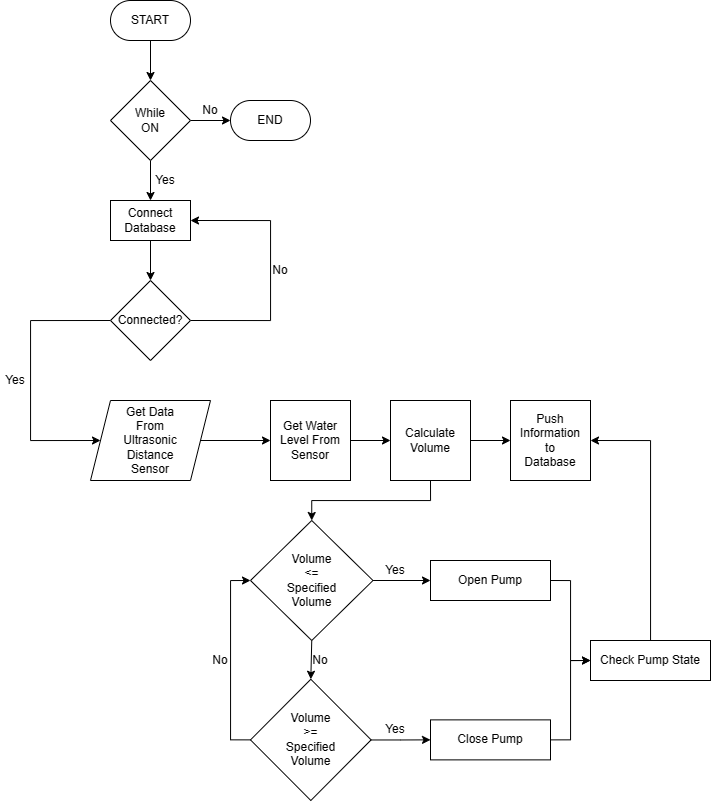

The diagram above was exported from draw.io. Its source (the exported page's mxGraphModel, read from the mxfile embedded in the PNG):
<mxGraphModel dx="1969" dy="927" grid="1" gridSize="10" guides="1" tooltips="1" connect="1" arrows="1" fold="1" page="1" pageScale="1" pageWidth="1600" pageHeight="900" math="0" shadow="0">
  <root>
    <mxCell id="0" />
    <mxCell id="1" parent="0" />
    <mxCell id="E5Ex_lbN0JhBKBRKAw5k-11" style="edgeStyle=orthogonalEdgeStyle;rounded=0;orthogonalLoop=1;jettySize=auto;html=1;exitX=0.5;exitY=1;exitDx=0;exitDy=0;entryX=0.5;entryY=0;entryDx=0;entryDy=0;" edge="1" parent="1" source="E5Ex_lbN0JhBKBRKAw5k-1" target="E5Ex_lbN0JhBKBRKAw5k-2">
      <mxGeometry relative="1" as="geometry" />
    </mxCell>
    <mxCell id="E5Ex_lbN0JhBKBRKAw5k-1" value="START" style="rounded=1;whiteSpace=wrap;html=1;arcSize=50;" vertex="1" parent="1">
      <mxGeometry x="240" width="80" height="40" as="geometry" />
    </mxCell>
    <mxCell id="E5Ex_lbN0JhBKBRKAw5k-5" style="edgeStyle=orthogonalEdgeStyle;rounded=0;orthogonalLoop=1;jettySize=auto;html=1;exitX=1;exitY=0.5;exitDx=0;exitDy=0;entryX=0;entryY=0.5;entryDx=0;entryDy=0;" edge="1" parent="1" source="E5Ex_lbN0JhBKBRKAw5k-2" target="E5Ex_lbN0JhBKBRKAw5k-3">
      <mxGeometry relative="1" as="geometry" />
    </mxCell>
    <mxCell id="E5Ex_lbN0JhBKBRKAw5k-10" style="edgeStyle=orthogonalEdgeStyle;rounded=0;orthogonalLoop=1;jettySize=auto;html=1;exitX=0.5;exitY=1;exitDx=0;exitDy=0;entryX=0.5;entryY=0;entryDx=0;entryDy=0;" edge="1" parent="1" source="E5Ex_lbN0JhBKBRKAw5k-2" target="E5Ex_lbN0JhBKBRKAw5k-6">
      <mxGeometry relative="1" as="geometry" />
    </mxCell>
    <mxCell id="E5Ex_lbN0JhBKBRKAw5k-2" value="While&lt;br&gt;ON" style="rhombus;whiteSpace=wrap;html=1;" vertex="1" parent="1">
      <mxGeometry x="240" y="80" width="80" height="80" as="geometry" />
    </mxCell>
    <mxCell id="E5Ex_lbN0JhBKBRKAw5k-3" value="END" style="rounded=1;whiteSpace=wrap;html=1;arcSize=50;" vertex="1" parent="1">
      <mxGeometry x="360" y="100" width="80" height="40" as="geometry" />
    </mxCell>
    <mxCell id="E5Ex_lbN0JhBKBRKAw5k-9" style="edgeStyle=orthogonalEdgeStyle;rounded=0;orthogonalLoop=1;jettySize=auto;html=1;exitX=0.5;exitY=1;exitDx=0;exitDy=0;" edge="1" parent="1" source="E5Ex_lbN0JhBKBRKAw5k-6" target="E5Ex_lbN0JhBKBRKAw5k-7">
      <mxGeometry relative="1" as="geometry" />
    </mxCell>
    <mxCell id="E5Ex_lbN0JhBKBRKAw5k-6" value="Connect&lt;br&gt;Database" style="rounded=0;whiteSpace=wrap;html=1;" vertex="1" parent="1">
      <mxGeometry x="240" y="200" width="80" height="40" as="geometry" />
    </mxCell>
    <mxCell id="E5Ex_lbN0JhBKBRKAw5k-8" style="edgeStyle=orthogonalEdgeStyle;rounded=0;orthogonalLoop=1;jettySize=auto;html=1;exitX=1;exitY=0.5;exitDx=0;exitDy=0;entryX=1;entryY=0.5;entryDx=0;entryDy=0;" edge="1" parent="1" source="E5Ex_lbN0JhBKBRKAw5k-7" target="E5Ex_lbN0JhBKBRKAw5k-6">
      <mxGeometry relative="1" as="geometry">
        <Array as="points">
          <mxPoint x="400" y="320" />
          <mxPoint x="400" y="220" />
        </Array>
      </mxGeometry>
    </mxCell>
    <mxCell id="E5Ex_lbN0JhBKBRKAw5k-13" style="edgeStyle=orthogonalEdgeStyle;rounded=0;orthogonalLoop=1;jettySize=auto;html=1;exitX=0;exitY=0.5;exitDx=0;exitDy=0;entryX=0;entryY=0.5;entryDx=0;entryDy=0;" edge="1" parent="1" source="E5Ex_lbN0JhBKBRKAw5k-7" target="E5Ex_lbN0JhBKBRKAw5k-12">
      <mxGeometry relative="1" as="geometry">
        <Array as="points">
          <mxPoint x="160" y="320" />
          <mxPoint x="160" y="440" />
        </Array>
      </mxGeometry>
    </mxCell>
    <mxCell id="E5Ex_lbN0JhBKBRKAw5k-7" value="Connected?" style="rhombus;whiteSpace=wrap;html=1;" vertex="1" parent="1">
      <mxGeometry x="240" y="280" width="80" height="80" as="geometry" />
    </mxCell>
    <mxCell id="E5Ex_lbN0JhBKBRKAw5k-19" style="edgeStyle=orthogonalEdgeStyle;rounded=0;orthogonalLoop=1;jettySize=auto;html=1;exitX=1;exitY=0.5;exitDx=0;exitDy=0;entryX=0;entryY=0.5;entryDx=0;entryDy=0;" edge="1" parent="1" source="E5Ex_lbN0JhBKBRKAw5k-12" target="E5Ex_lbN0JhBKBRKAw5k-15">
      <mxGeometry relative="1" as="geometry" />
    </mxCell>
    <mxCell id="E5Ex_lbN0JhBKBRKAw5k-12" value="Get Data&lt;br&gt;From&lt;br&gt;Ultrasonic&lt;br&gt;Distance&lt;br&gt;Sensor" style="shape=parallelogram;perimeter=parallelogramPerimeter;whiteSpace=wrap;html=1;fixedSize=1;" vertex="1" parent="1">
      <mxGeometry x="220" y="400" width="120" height="80" as="geometry" />
    </mxCell>
    <mxCell id="E5Ex_lbN0JhBKBRKAw5k-20" style="edgeStyle=orthogonalEdgeStyle;rounded=0;orthogonalLoop=1;jettySize=auto;html=1;exitX=1;exitY=0.5;exitDx=0;exitDy=0;" edge="1" parent="1" source="E5Ex_lbN0JhBKBRKAw5k-15" target="E5Ex_lbN0JhBKBRKAw5k-16">
      <mxGeometry relative="1" as="geometry" />
    </mxCell>
    <mxCell id="E5Ex_lbN0JhBKBRKAw5k-15" value="Get Water&lt;br&gt;Level From&lt;br&gt;Sensor" style="whiteSpace=wrap;html=1;aspect=fixed;" vertex="1" parent="1">
      <mxGeometry x="400" y="400" width="80" height="80" as="geometry" />
    </mxCell>
    <mxCell id="E5Ex_lbN0JhBKBRKAw5k-21" style="edgeStyle=orthogonalEdgeStyle;rounded=0;orthogonalLoop=1;jettySize=auto;html=1;exitX=1;exitY=0.5;exitDx=0;exitDy=0;entryX=0;entryY=0.5;entryDx=0;entryDy=0;" edge="1" parent="1" source="E5Ex_lbN0JhBKBRKAw5k-16" target="E5Ex_lbN0JhBKBRKAw5k-18">
      <mxGeometry relative="1" as="geometry" />
    </mxCell>
    <mxCell id="E5Ex_lbN0JhBKBRKAw5k-23" style="edgeStyle=orthogonalEdgeStyle;rounded=0;orthogonalLoop=1;jettySize=auto;html=1;exitX=0.5;exitY=1;exitDx=0;exitDy=0;entryX=0.5;entryY=0;entryDx=0;entryDy=0;" edge="1" parent="1" source="E5Ex_lbN0JhBKBRKAw5k-16" target="E5Ex_lbN0JhBKBRKAw5k-22">
      <mxGeometry relative="1" as="geometry" />
    </mxCell>
    <mxCell id="E5Ex_lbN0JhBKBRKAw5k-16" value="Calculate&lt;br&gt;Volume" style="whiteSpace=wrap;html=1;aspect=fixed;" vertex="1" parent="1">
      <mxGeometry x="520" y="400" width="80" height="80" as="geometry" />
    </mxCell>
    <mxCell id="E5Ex_lbN0JhBKBRKAw5k-18" value="Push&lt;br&gt;Information&lt;br&gt;to&lt;br&gt;Database" style="whiteSpace=wrap;html=1;aspect=fixed;" vertex="1" parent="1">
      <mxGeometry x="640" y="400" width="80" height="80" as="geometry" />
    </mxCell>
    <mxCell id="E5Ex_lbN0JhBKBRKAw5k-25" style="edgeStyle=orthogonalEdgeStyle;rounded=0;orthogonalLoop=1;jettySize=auto;html=1;exitX=0.5;exitY=1;exitDx=0;exitDy=0;entryX=0.5;entryY=0;entryDx=0;entryDy=0;" edge="1" parent="1" source="E5Ex_lbN0JhBKBRKAw5k-22" target="E5Ex_lbN0JhBKBRKAw5k-24">
      <mxGeometry relative="1" as="geometry" />
    </mxCell>
    <mxCell id="E5Ex_lbN0JhBKBRKAw5k-28" style="edgeStyle=orthogonalEdgeStyle;rounded=0;orthogonalLoop=1;jettySize=auto;html=1;exitX=1;exitY=0.5;exitDx=0;exitDy=0;entryX=0;entryY=0.5;entryDx=0;entryDy=0;" edge="1" parent="1" source="E5Ex_lbN0JhBKBRKAw5k-22" target="E5Ex_lbN0JhBKBRKAw5k-26">
      <mxGeometry relative="1" as="geometry" />
    </mxCell>
    <mxCell id="E5Ex_lbN0JhBKBRKAw5k-22" value="Volume&lt;br&gt;&amp;lt;=&lt;br&gt;Specified&lt;br&gt;Volume" style="rhombus;whiteSpace=wrap;html=1;" vertex="1" parent="1">
      <mxGeometry x="380" y="520" width="122.5" height="120" as="geometry" />
    </mxCell>
    <mxCell id="E5Ex_lbN0JhBKBRKAw5k-29" value="" style="edgeStyle=orthogonalEdgeStyle;rounded=0;orthogonalLoop=1;jettySize=auto;html=1;" edge="1" parent="1" source="E5Ex_lbN0JhBKBRKAw5k-24" target="E5Ex_lbN0JhBKBRKAw5k-27">
      <mxGeometry relative="1" as="geometry" />
    </mxCell>
    <mxCell id="E5Ex_lbN0JhBKBRKAw5k-39" style="edgeStyle=orthogonalEdgeStyle;rounded=0;orthogonalLoop=1;jettySize=auto;html=1;exitX=0;exitY=0.5;exitDx=0;exitDy=0;entryX=0;entryY=0.5;entryDx=0;entryDy=0;" edge="1" parent="1" source="E5Ex_lbN0JhBKBRKAw5k-24" target="E5Ex_lbN0JhBKBRKAw5k-22">
      <mxGeometry relative="1" as="geometry" />
    </mxCell>
    <mxCell id="E5Ex_lbN0JhBKBRKAw5k-24" value="Volume&lt;br&gt;&amp;gt;=&lt;br&gt;Specified&lt;br&gt;Volume" style="rhombus;whiteSpace=wrap;html=1;" vertex="1" parent="1">
      <mxGeometry x="380" y="678.76" width="120.63" height="121.25" as="geometry" />
    </mxCell>
    <mxCell id="E5Ex_lbN0JhBKBRKAw5k-32" style="edgeStyle=orthogonalEdgeStyle;rounded=0;orthogonalLoop=1;jettySize=auto;html=1;exitX=1;exitY=0.5;exitDx=0;exitDy=0;entryX=0;entryY=0.5;entryDx=0;entryDy=0;" edge="1" parent="1" source="E5Ex_lbN0JhBKBRKAw5k-26" target="E5Ex_lbN0JhBKBRKAw5k-30">
      <mxGeometry relative="1" as="geometry" />
    </mxCell>
    <mxCell id="E5Ex_lbN0JhBKBRKAw5k-26" value="Open Pump" style="rounded=0;whiteSpace=wrap;html=1;" vertex="1" parent="1">
      <mxGeometry x="560" y="560" width="120" height="40" as="geometry" />
    </mxCell>
    <mxCell id="E5Ex_lbN0JhBKBRKAw5k-35" style="edgeStyle=orthogonalEdgeStyle;rounded=0;orthogonalLoop=1;jettySize=auto;html=1;exitX=1;exitY=0.5;exitDx=0;exitDy=0;entryX=0;entryY=0.5;entryDx=0;entryDy=0;" edge="1" parent="1" source="E5Ex_lbN0JhBKBRKAw5k-27" target="E5Ex_lbN0JhBKBRKAw5k-30">
      <mxGeometry relative="1" as="geometry" />
    </mxCell>
    <mxCell id="E5Ex_lbN0JhBKBRKAw5k-27" value="Close Pump" style="rounded=0;whiteSpace=wrap;html=1;" vertex="1" parent="1">
      <mxGeometry x="560" y="719.38" width="120" height="40" as="geometry" />
    </mxCell>
    <mxCell id="E5Ex_lbN0JhBKBRKAw5k-31" style="edgeStyle=orthogonalEdgeStyle;rounded=0;orthogonalLoop=1;jettySize=auto;html=1;entryX=1;entryY=0.5;entryDx=0;entryDy=0;" edge="1" parent="1" source="E5Ex_lbN0JhBKBRKAw5k-30" target="E5Ex_lbN0JhBKBRKAw5k-18">
      <mxGeometry relative="1" as="geometry" />
    </mxCell>
    <mxCell id="E5Ex_lbN0JhBKBRKAw5k-30" value="Check Pump State" style="rounded=0;whiteSpace=wrap;html=1;" vertex="1" parent="1">
      <mxGeometry x="720" y="640" width="120" height="40" as="geometry" />
    </mxCell>
    <mxCell id="E5Ex_lbN0JhBKBRKAw5k-36" value="Yes" style="text;html=1;strokeColor=none;fillColor=none;align=center;verticalAlign=middle;whiteSpace=wrap;rounded=0;" vertex="1" parent="1">
      <mxGeometry x="280" y="170" width="30" height="20" as="geometry" />
    </mxCell>
    <mxCell id="E5Ex_lbN0JhBKBRKAw5k-37" value="Yes" style="text;html=1;strokeColor=none;fillColor=none;align=center;verticalAlign=middle;whiteSpace=wrap;rounded=0;" vertex="1" parent="1">
      <mxGeometry x="510" y="560" width="30" height="20" as="geometry" />
    </mxCell>
    <mxCell id="E5Ex_lbN0JhBKBRKAw5k-38" value="Yes" style="text;html=1;strokeColor=none;fillColor=none;align=center;verticalAlign=middle;whiteSpace=wrap;rounded=0;" vertex="1" parent="1">
      <mxGeometry x="510" y="719.38" width="30" height="20" as="geometry" />
    </mxCell>
    <mxCell id="E5Ex_lbN0JhBKBRKAw5k-40" value="Yes" style="text;html=1;strokeColor=none;fillColor=none;align=center;verticalAlign=middle;whiteSpace=wrap;rounded=0;" vertex="1" parent="1">
      <mxGeometry x="130" y="370" width="30" height="20" as="geometry" />
    </mxCell>
    <mxCell id="E5Ex_lbN0JhBKBRKAw5k-41" value="No" style="text;html=1;strokeColor=none;fillColor=none;align=center;verticalAlign=middle;whiteSpace=wrap;rounded=0;" vertex="1" parent="1">
      <mxGeometry x="340" y="650" width="20" height="20" as="geometry" />
    </mxCell>
    <mxCell id="E5Ex_lbN0JhBKBRKAw5k-44" value="No" style="text;html=1;strokeColor=none;fillColor=none;align=center;verticalAlign=middle;whiteSpace=wrap;rounded=0;" vertex="1" parent="1">
      <mxGeometry x="440" y="650" width="20" height="20" as="geometry" />
    </mxCell>
    <mxCell id="E5Ex_lbN0JhBKBRKAw5k-45" value="No" style="text;html=1;strokeColor=none;fillColor=none;align=center;verticalAlign=middle;whiteSpace=wrap;rounded=0;" vertex="1" parent="1">
      <mxGeometry x="400" y="260" width="20" height="20" as="geometry" />
    </mxCell>
    <mxCell id="E5Ex_lbN0JhBKBRKAw5k-46" value="No" style="text;html=1;strokeColor=none;fillColor=none;align=center;verticalAlign=middle;whiteSpace=wrap;rounded=0;" vertex="1" parent="1">
      <mxGeometry x="330" y="100" width="20" height="20" as="geometry" />
    </mxCell>
  </root>
</mxGraphModel>